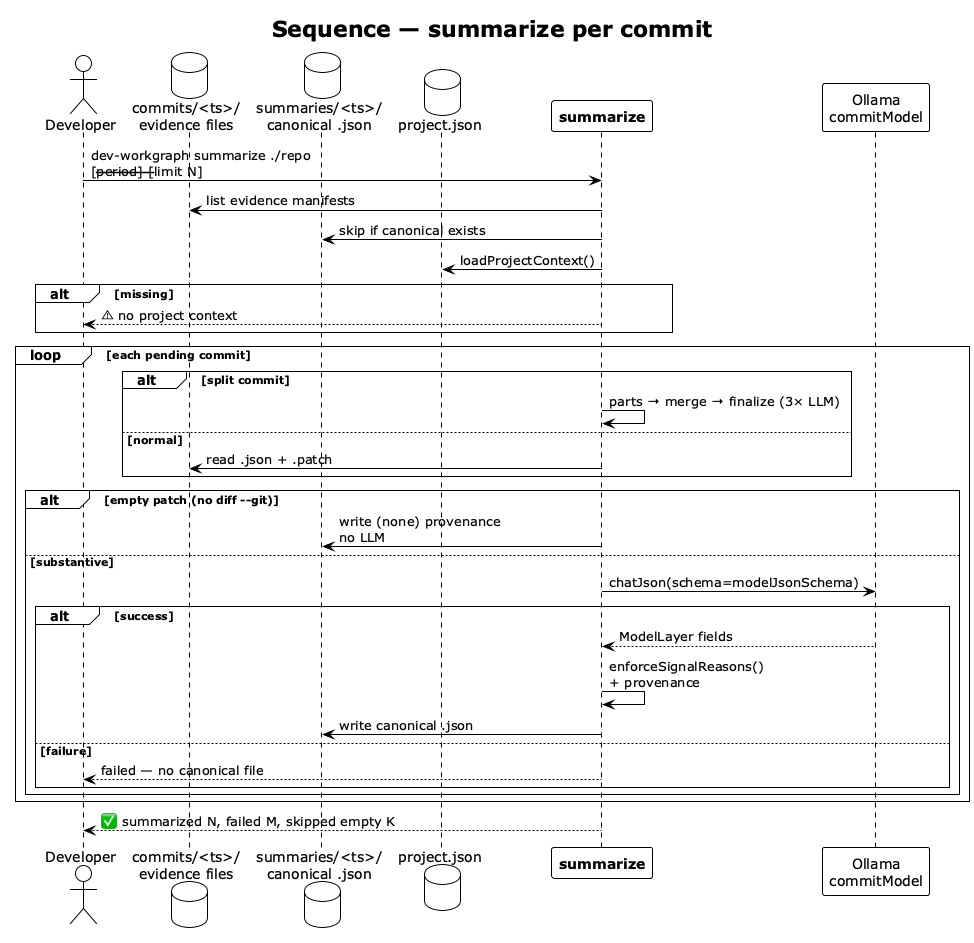

The diagram above was rendered by PlantUML. Its source (embedded in the PNG):
@startuml summarize-sequence
!theme plain
skinparam shadowing false

title Sequence — **summarize** per commit

actor "Developer" as DEV
database "commits/<ts>/\nevidence files" as COMM
database "summaries/<ts>/\ncanonical .json" as SUMM
database "project.json" as PJ
participant "**summarize**" as SUM
participant "Ollama\ncommitModel" as LLM

DEV -> SUM : dev-workgraph summarize ./repo\n[--period] [--limit N]

SUM -> COMM : list evidence manifests
SUM -> SUMM : skip if canonical exists
SUM -> PJ : loadProjectContext()
alt missing
  SUM --> DEV : ⚠ no project context
end

loop each pending commit
  alt split commit
    SUM -> SUM : parts → merge → finalize (3× LLM)
  else normal
    SUM -> COMM : read .json + .patch
  end

  alt empty patch (no diff --git)
    SUM -> SUMM : write (none) provenance\nno LLM
  else substantive
    SUM -> LLM : chatJson(schema=modelJsonSchema)
    alt success
      LLM --> SUM : ModelLayer fields
      SUM -> SUM : enforceSignalReasons()\n+ provenance
      SUM -> SUMM : write canonical .json
    else failure
      SUM --> DEV : failed — no canonical file
    end
  end
end

SUM --> DEV : ✅ summarized N, failed M, skipped empty K

@enduml